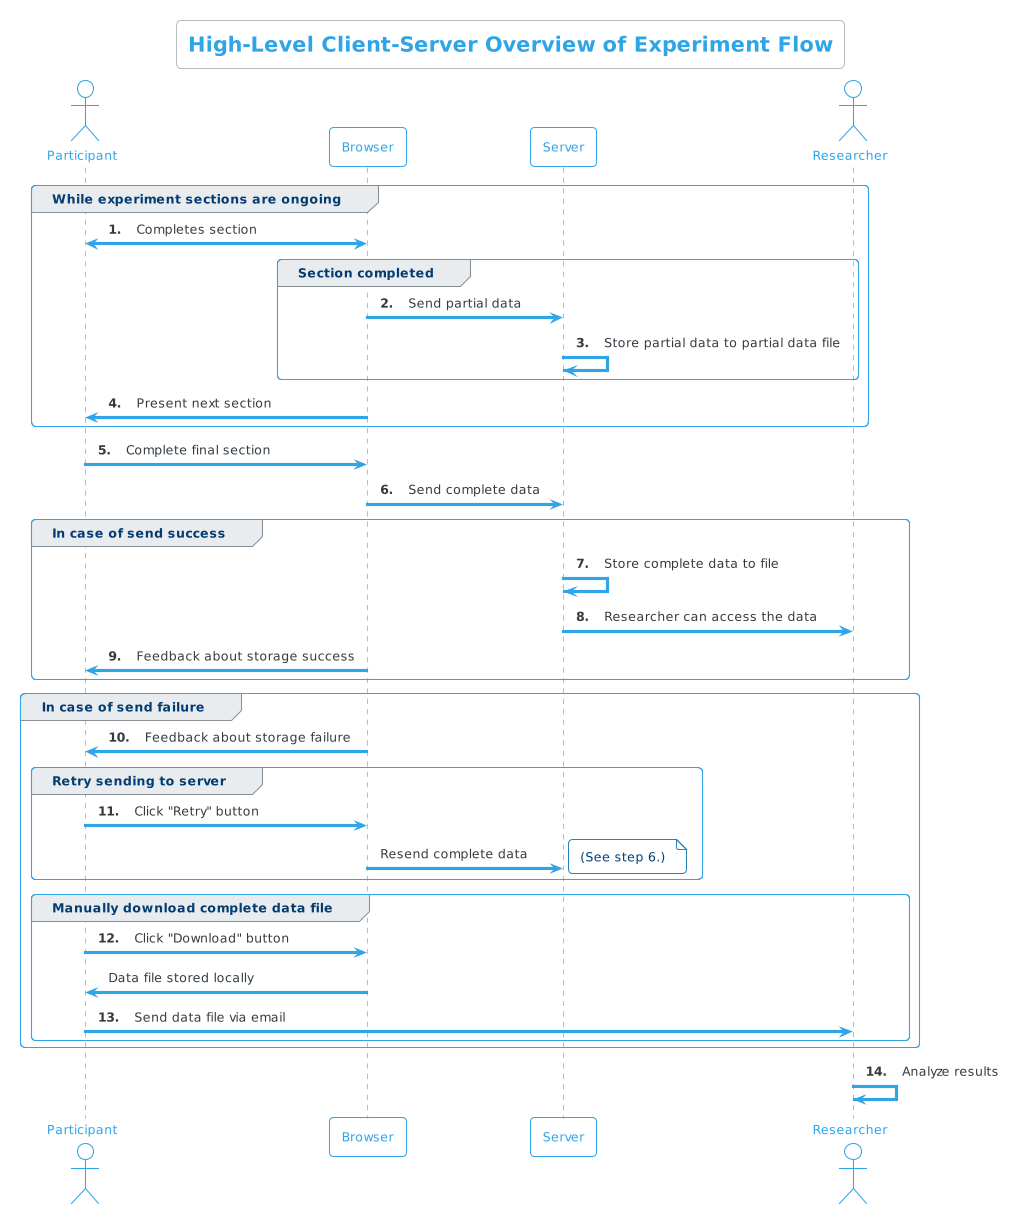

The diagram above was rendered by PlantUML. Its source (embedded in the PNG):
@startuml exp_sequence
'!theme cerulean-outline plain
!theme cerulean-outline
skinparam backgroundColor white
title High-Level Client-Server Overview of Experiment Flow
autonumber "<b>0."
actor "Participant" as P
participant "Browser" as B
participant "Server" as S
actor "Researcher" as E
'
'E -> P : Send URL
'P -> B : Visit URL
'B <-> S : Retrieve website
'B -> P : Display website
group While experiment sections are ongoing
    P <-> B : Completes section
    group Section completed
        B -> S : Send partial data
        S -> S : Store partial data to partial data file
    end
    B -> P : Present next section
end
P -> B : Complete final section
B -> S : Send complete data
group In case of send success
S -> S : Store complete data to file
S -> E : Researcher can access the data
B -> P : Feedback about storage success
end 
group In case of send failure
    B -> P : Feedback about storage failure
    group Retry sending to server
        B <- P : Click "Retry" button

        autonumber stop
        B -> S : Resend complete data
        note right
            (See step 6.)
        end note
        autonumber resume
    end
    group Manually download complete data file 
        B <- P : Click "Download" button
        autonumber stop
        B -> P : Data file stored locally
        autonumber resume
        P -> E : Send data file via email
    end
end
E -> E : Analyze results
@enduml